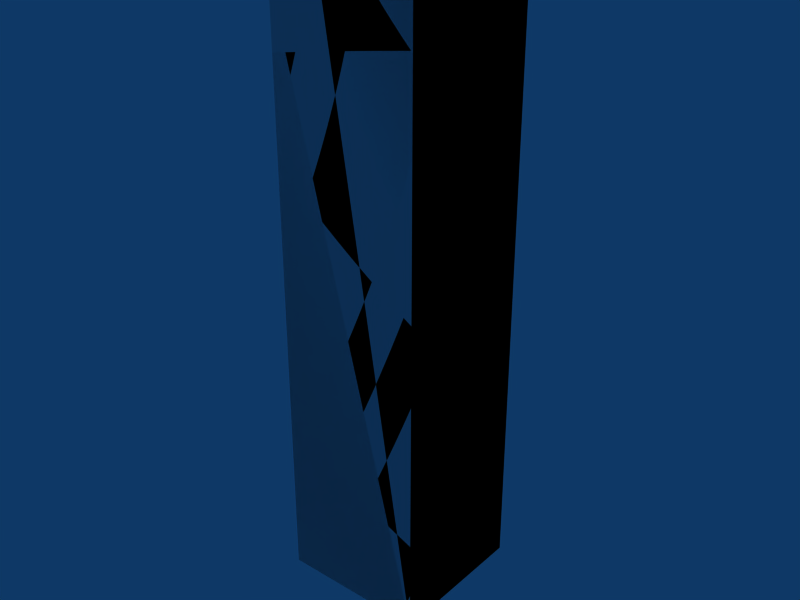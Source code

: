 # Source: box-1x1x4.blend  (saved by Blender 2.49.2; exported with 4.5.12 LTS)
import bpy
from mathutils import Matrix  # noqa: F401  (used for matrix-valued properties, if any)

bpy.ops.wm.read_factory_settings(use_empty=True)
scene = bpy.context.scene
scene.name = 'Scene'

# ---- collections
col_collection_1 = bpy.data.collections.new('Collection 1'); scene.collection.children.link(col_collection_1)

# ---- materials (node trees are filled in below, after node groups)
mat_concrete = bpy.data.materials.new('Concrete')

# ---- material node trees

# ---- world
world_world = bpy.data.worlds.new('World'); scene.world = world_world
world_world.color = (0.05656, 0.2208, 0.4)
world_world.use_sun_shadow = False
world_world.sun_shadow_jitter_overblur = 0.0
world_world.cycles.sampling_method = 'MANUAL'
world_world.cycles.sample_map_resolution = 256

# ---- meshes
me_cube_002 = bpy.data.meshes.new('Cube.002')
me_cube_002.from_pydata([(1.0, 1.0, 0.0), (1.0, 0.0, 0.0), (-5.96e-08, 8.941e-08, 0.0), (1.788e-07, 1.0, 0.0), (1.0, 1.0, 4.0), (1.0, -2.98e-07, 4.0), (-1.788e-07, 1.788e-07, 4.0), (2.98e-08, 1.0, 4.0), (2.98e-08, 1.0, 4.0), (-1.788e-07, 1.788e-07, 4.0), (1.0, -2.98e-07, 4.0), (1.0, 1.0, 4.0), (1.788e-07, 1.0, 0.0), (-5.96e-08, 8.941e-08, 0.0), (1.0, 0.0, 0.0), (1.0, 1.0, 0.0), (2.98e-08, 1.0, 4.0), (-1.788e-07, 1.788e-07, 4.0), (1.0, -2.98e-07, 4.0), (1.0, 1.0, 4.0), (1.788e-07, 1.0, 0.0), (-5.96e-08, 8.941e-08, 0.0), (1.0, 0.0, 0.0), (1.0, 1.0, 0.0)], [], [(0, 4, 5, 1), (2, 6, 7, 3), (11, 8, 9, 10), (15, 14, 13, 12), (19, 23, 20, 16), (22, 18, 17, 21)])
_uv = me_cube_002.uv_layers.new(name='UVTex')
_uv.uv.foreach_set('vector', [1.0, 0.0, 1.0, 4.0, 0.0, 4.0, 2.98e-07, 0.0, 13.0, 18.0, 13.0, 22.0, 12.0, 22.0, 12.0, 18.0, 4.0, 7.0, 3.0, 7.0, 3.0, 6.0, 4.0, 6.0, 6.0, 10.0, 6.0, 9.0, 7.0, 9.0, 7.0, 10.0, 15.0, 28.0, 15.0, 24.0, 16.0, 24.0, 16.0, 28.0, 10.0, 12.0, 10.0, 16.0, 9.0, 16.0, 9.0, 12.0])
me_cube_002.materials.append(mat_concrete)
me_cube_002.use_remesh_preserve_volume = False
me_cube_002.use_remesh_preserve_attributes = False
me_cube_002.use_mirror_vertex_groups = False
me_cube_002.update()
me_cube_001 = bpy.data.meshes.new('Cube.001')
me_cube_001.from_pydata([(1.0, 1.0, 0.0), (1.0, 0.0, 0.0), (-1.192e-07, 1.788e-07, 0.0), (3.576e-07, 1.0, 0.0), (1.0, 1.0, 4.0), (1.0, -5.96e-07, 4.0), (-3.576e-07, 3.576e-07, 4.0), (5.96e-08, 1.0, 4.0)], [], [(0, 1, 2, 3), (4, 7, 6, 5), (0, 4, 5, 1), (1, 5, 6, 2), (2, 6, 7, 3), (4, 0, 3, 7)])
me_cube_001.use_remesh_preserve_volume = False
me_cube_001.use_remesh_preserve_attributes = False
me_cube_001.use_mirror_vertex_groups = False
me_cube_001.update()

# ---- objects
ob_cube_002 = bpy.data.objects.new('Cube.002', me_cube_002)
ob_cube_001 = bpy.data.objects.new('Cube.001', me_cube_001)

# ---- transforms, parenting, visibility, modifiers, constraints
ob_cube_002.location = (0.0, 0.0, 0.0)
ob_cube_002.lock_rotations_4d = False
ob_cube_002.empty_display_type = 'ARROWS'
ob_cube_002.lineart.crease_threshold = 0.0
ob_cube_001.location = (0.0, 0.0, 0.0)
ob_cube_001.lock_rotations_4d = False
ob_cube_001.empty_display_type = 'ARROWS'
ob_cube_001.display_type = 'WIRE'
ob_cube_001.lineart.crease_threshold = 0.0

# ---- collection membership
col_collection_1.objects.link(ob_cube_002)
col_collection_1.objects.link(ob_cube_001)

# ---- scene / render settings (as saved in the file)
scene.frame_start = 1; scene.frame_end = 30; scene.frame_set(1)
scene.render.engine = 'BLENDER_EEVEE_NEXT'
scene.render.image_settings.file_format = 'JPEG'
scene.render.image_settings.color_mode = 'RGB'
scene.render.image_settings.compression = 90
scene.render.resolution_x = 800
scene.render.resolution_y = 600
scene.render.pixel_aspect_x = 100.0
scene.render.pixel_aspect_y = 100.0
scene.render.fps = 25
scene.render.dither_intensity = 0.0
scene.render.use_compositing = False
scene.render.use_sequencer = False
scene.render.bake_margin = 2
scene.render.bake_bias = 0.0
scene.render.use_stamp_time = False
scene.render.use_stamp_date = False
scene.render.use_stamp_frame = False
scene.render.use_stamp_camera = False
scene.render.use_stamp_scene = False
scene.render.use_stamp_filename = False
scene.render.use_stamp_render_time = False
scene.render.stamp_font_size = 0
scene.cycles.use_denoising = False
scene.cycles.samples = 10
scene.cycles.sampling_pattern = 'TABULATED_SOBOL'
scene.cycles.light_sampling_threshold = 0.0
scene.cycles.use_adaptive_sampling = False
scene.cycles.use_light_tree = False
scene.cycles.blur_glossy = 0.0
scene.cycles.volume_bounces = 1
scene.cycles.pixel_filter_type = 'GAUSSIAN'
scene.cycles.sample_clamp_indirect = 0.0
scene.view_settings.view_transform = 'Raw'
bpy.context.view_layer.update()

# ---- added for rendering (the .blend has no active camera): camera
cam_auto = bpy.data.cameras.new('AutoCamera')
cam_auto.lens = 50.0
cam_auto.sensor_width = 36.0
cam_auto.clip_end = 1000.0
ob_auto_camera = bpy.data.objects.new('AutoCamera', cam_auto)
scene.collection.objects.link(ob_auto_camera)
ob_auto_camera.location = (4.4254, -4.21048, 5.14032)
ob_auto_camera.rotation_euler = (1.09748, -7.21219e-08, 0.694738)
scene.camera = ob_auto_camera
bpy.context.view_layer.update()
